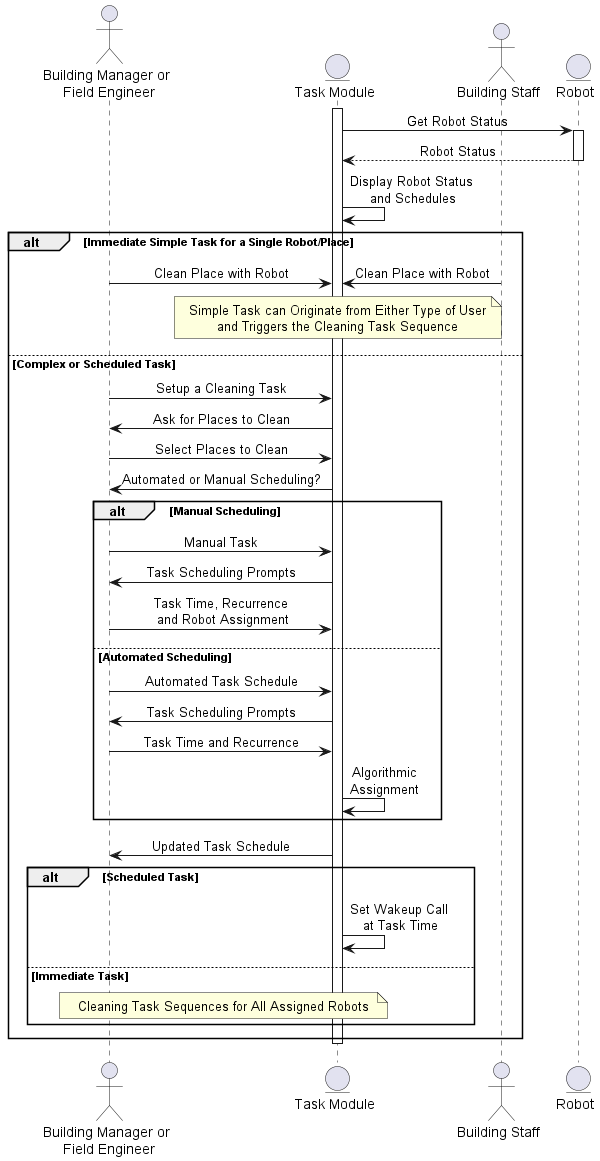

The diagram above was rendered by PlantUML. Its source (embedded in the PNG):
@startuml task_assignment
skinparam sequenceMessageAlign center
skinparam NoteTextAlignment center
!pragma teoz true

actor Manager_or_Engineer as "Building Manager or\n Field Engineer"
entity Task_Module as "Task Module"
actor Building_Staff as "Building Staff"
entity Robot

activate Task_Module
Task_Module -> Robot: Get Robot Status
activate Robot
return Robot Status

Task_Module -> Task_Module: Display Robot Status\n and Schedules
alt Immediate Simple Task for a Single Robot/Place
        Manager_or_Engineer -> Task_Module: Clean Place with Robot
        & Building_Staff -> Task_Module: Clean Place with Robot
    note over Task_Module: Simple Task can Originate from Either Type of User\nand Triggers the Cleaning Task Sequence
else Complex or Scheduled Task
    Manager_or_Engineer -> Task_Module: Setup a Cleaning Task
    Task_Module -> Manager_or_Engineer: Ask for Places to Clean
    Manager_or_Engineer -> Task_Module: Select Places to Clean
    Task_Module -> Manager_or_Engineer: Automated or Manual Scheduling?
    alt Manual Scheduling
        Manager_or_Engineer -> Task_Module: Manual Task
        Task_Module -> Manager_or_Engineer: Task Scheduling Prompts
        Manager_or_Engineer -> Task_Module: Task Time, Recurrence\n and Robot Assignment
    else Automated Scheduling
        Manager_or_Engineer -> Task_Module: Automated Task Schedule
        Task_Module -> Manager_or_Engineer: Task Scheduling Prompts
        Manager_or_Engineer -> Task_Module: Task Time and Recurrence
        Task_Module -> Task_Module: Algorithmic\nAssignment
    end
    Task_Module -> Manager_or_Engineer: Updated Task Schedule
    alt Scheduled Task
        Task_Module -> Task_Module: Set Wakeup Call \nat Task Time
    else Immediate Task
        note over Manager_or_Engineer, Task_Module: Cleaning Task Sequences for All Assigned Robots
    end
deactivate Task_Module
end
@enduml